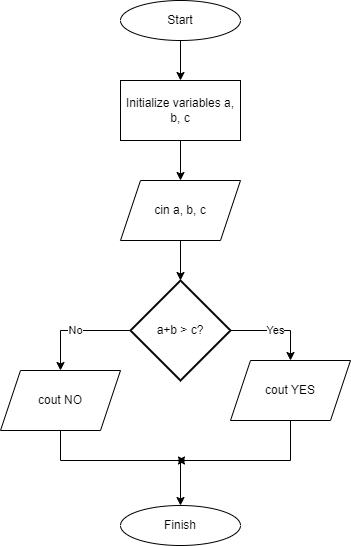

The diagram above was exported from draw.io. Its source (the exported page's mxGraphModel, read from the mxfile embedded in the PNG):
<mxGraphModel dx="1391" dy="785" grid="1" gridSize="10" guides="1" tooltips="1" connect="1" arrows="1" fold="1" page="1" pageScale="1" pageWidth="827" pageHeight="1169" math="0" shadow="0">
  <root>
    <mxCell id="0" />
    <mxCell id="1" parent="0" />
    <mxCell id="6Q-T6OE_X-ZLLVWUbOxd-1" value="Start" style="ellipse;whiteSpace=wrap;html=1;" vertex="1" parent="1">
      <mxGeometry x="354" y="40" width="120" height="40" as="geometry" />
    </mxCell>
    <mxCell id="6Q-T6OE_X-ZLLVWUbOxd-2" value="Initialize variables a, b, c" style="rounded=0;whiteSpace=wrap;html=1;" vertex="1" parent="1">
      <mxGeometry x="354" y="120" width="120" height="60" as="geometry" />
    </mxCell>
    <mxCell id="6Q-T6OE_X-ZLLVWUbOxd-3" value="cin a, b, c" style="shape=parallelogram;perimeter=parallelogramPerimeter;whiteSpace=wrap;html=1;fixedSize=1;" vertex="1" parent="1">
      <mxGeometry x="354" y="220" width="120" height="60" as="geometry" />
    </mxCell>
    <mxCell id="6Q-T6OE_X-ZLLVWUbOxd-5" value="Finish" style="ellipse;whiteSpace=wrap;html=1;" vertex="1" parent="1">
      <mxGeometry x="354" y="545" width="120" height="40" as="geometry" />
    </mxCell>
    <mxCell id="6Q-T6OE_X-ZLLVWUbOxd-6" value="" style="endArrow=classic;html=1;rounded=0;exitX=0.5;exitY=1;exitDx=0;exitDy=0;entryX=0.5;entryY=0;entryDx=0;entryDy=0;" edge="1" parent="1" source="6Q-T6OE_X-ZLLVWUbOxd-1" target="6Q-T6OE_X-ZLLVWUbOxd-2">
      <mxGeometry width="50" height="50" relative="1" as="geometry">
        <mxPoint x="390" y="330" as="sourcePoint" />
        <mxPoint x="440" y="280" as="targetPoint" />
      </mxGeometry>
    </mxCell>
    <mxCell id="6Q-T6OE_X-ZLLVWUbOxd-7" value="" style="endArrow=classic;html=1;rounded=0;exitX=0.5;exitY=1;exitDx=0;exitDy=0;" edge="1" parent="1" source="6Q-T6OE_X-ZLLVWUbOxd-2" target="6Q-T6OE_X-ZLLVWUbOxd-3">
      <mxGeometry width="50" height="50" relative="1" as="geometry">
        <mxPoint x="390" y="330" as="sourcePoint" />
        <mxPoint x="440" y="280" as="targetPoint" />
      </mxGeometry>
    </mxCell>
    <mxCell id="6Q-T6OE_X-ZLLVWUbOxd-8" value="" style="endArrow=classic;html=1;rounded=0;exitX=0.5;exitY=1;exitDx=0;exitDy=0;entryX=0.5;entryY=0;entryDx=0;entryDy=0;" edge="1" parent="1" source="6Q-T6OE_X-ZLLVWUbOxd-3">
      <mxGeometry width="50" height="50" relative="1" as="geometry">
        <mxPoint x="390" y="330" as="sourcePoint" />
        <mxPoint x="414" y="320" as="targetPoint" />
      </mxGeometry>
    </mxCell>
    <mxCell id="6Q-T6OE_X-ZLLVWUbOxd-10" value="a+b &amp;gt; c?" style="strokeWidth=2;html=1;shape=mxgraph.flowchart.decision;whiteSpace=wrap;" vertex="1" parent="1">
      <mxGeometry x="364" y="320" width="100" height="100" as="geometry" />
    </mxCell>
    <mxCell id="6Q-T6OE_X-ZLLVWUbOxd-11" value="cout YES" style="shape=parallelogram;perimeter=parallelogramPerimeter;whiteSpace=wrap;html=1;fixedSize=1;" vertex="1" parent="1">
      <mxGeometry x="464" y="400" width="120" height="60" as="geometry" />
    </mxCell>
    <mxCell id="6Q-T6OE_X-ZLLVWUbOxd-12" value="cout NO" style="shape=parallelogram;perimeter=parallelogramPerimeter;whiteSpace=wrap;html=1;fixedSize=1;" vertex="1" parent="1">
      <mxGeometry x="234" y="410" width="120" height="60" as="geometry" />
    </mxCell>
    <mxCell id="6Q-T6OE_X-ZLLVWUbOxd-13" value="" style="endArrow=classic;html=1;rounded=0;exitX=0.5;exitY=1;exitDx=0;exitDy=0;" edge="1" parent="1" source="6Q-T6OE_X-ZLLVWUbOxd-11">
      <mxGeometry width="50" height="50" relative="1" as="geometry">
        <mxPoint x="390" y="330" as="sourcePoint" />
        <mxPoint x="410" y="500" as="targetPoint" />
        <Array as="points">
          <mxPoint x="524" y="500" />
        </Array>
      </mxGeometry>
    </mxCell>
    <mxCell id="6Q-T6OE_X-ZLLVWUbOxd-14" value="" style="endArrow=classic;html=1;rounded=0;exitX=0.5;exitY=1;exitDx=0;exitDy=0;" edge="1" parent="1" source="6Q-T6OE_X-ZLLVWUbOxd-12">
      <mxGeometry width="50" height="50" relative="1" as="geometry">
        <mxPoint x="390" y="330" as="sourcePoint" />
        <mxPoint x="420" y="500" as="targetPoint" />
        <Array as="points">
          <mxPoint x="294" y="500" />
        </Array>
      </mxGeometry>
    </mxCell>
    <mxCell id="6Q-T6OE_X-ZLLVWUbOxd-15" value="" style="endArrow=classic;html=1;rounded=0;entryX=0.5;entryY=0;entryDx=0;entryDy=0;" edge="1" parent="1" target="6Q-T6OE_X-ZLLVWUbOxd-5">
      <mxGeometry width="50" height="50" relative="1" as="geometry">
        <mxPoint x="414" y="500" as="sourcePoint" />
        <mxPoint x="440" y="280" as="targetPoint" />
      </mxGeometry>
    </mxCell>
    <mxCell id="6Q-T6OE_X-ZLLVWUbOxd-16" value="Yes" style="endArrow=classic;html=1;rounded=0;exitX=1;exitY=0.5;exitDx=0;exitDy=0;exitPerimeter=0;entryX=0.5;entryY=0;entryDx=0;entryDy=0;" edge="1" parent="1" source="6Q-T6OE_X-ZLLVWUbOxd-10" target="6Q-T6OE_X-ZLLVWUbOxd-11">
      <mxGeometry width="50" height="50" relative="1" as="geometry">
        <mxPoint x="390" y="330" as="sourcePoint" />
        <mxPoint x="440" y="280" as="targetPoint" />
        <Array as="points">
          <mxPoint x="524" y="370" />
        </Array>
      </mxGeometry>
    </mxCell>
    <mxCell id="6Q-T6OE_X-ZLLVWUbOxd-17" value="No" style="endArrow=classic;html=1;rounded=0;exitX=0;exitY=0.5;exitDx=0;exitDy=0;exitPerimeter=0;entryX=0.5;entryY=0;entryDx=0;entryDy=0;" edge="1" parent="1" source="6Q-T6OE_X-ZLLVWUbOxd-10" target="6Q-T6OE_X-ZLLVWUbOxd-12">
      <mxGeometry width="50" height="50" relative="1" as="geometry">
        <mxPoint x="390" y="330" as="sourcePoint" />
        <mxPoint x="440" y="280" as="targetPoint" />
        <Array as="points">
          <mxPoint x="294" y="370" />
        </Array>
      </mxGeometry>
    </mxCell>
  </root>
</mxGraphModel>